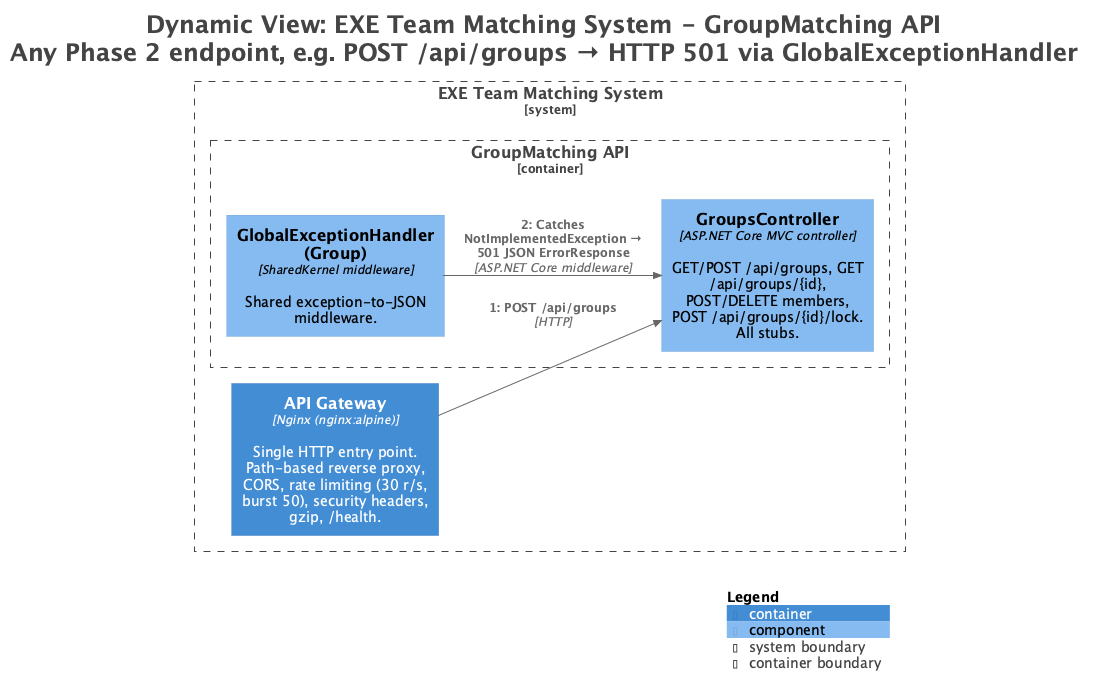

The diagram above was rendered by PlantUML. Its source (embedded in the PNG):
@startuml
!pragma layout smetana
title <size:24>Dynamic View: EXE Team Matching System - GroupMatching API</size>\n<size:24>Any Phase 2 endpoint, e.g. POST /api/groups → HTTP 501 via GlobalExceptionHandler</size>

set separator none
left to right direction

<style>
  root {
    BackgroundColor: #ffffff
    FontColor: #444444
  }
</style>

!include <C4/C4>
!include <C4/C4_Context>
!include <C4/C4_Container>
!include <C4/C4_Component>

System_Boundary("EXETeamMatchingSystem_boundary", "EXE Team Matching System", $tags="") {
  Container_Boundary("EXETeamMatchingSystem.GroupMatchingAPI_boundary", "GroupMatching API", $tags="") {
    Component(EXETeamMatchingSystem.GroupMatchingAPI.GroupsController, "GroupsController", $techn="ASP.NET Core MVC controller", $descr="GET/POST /api/groups, GET /api/groups/{id}, POST/DELETE members, POST /api/groups/{id}/lock. All stubs.", $tags="", $link="")
    Component(EXETeamMatchingSystem.GroupMatchingAPI.GlobalExceptionHandlerGroup, "GlobalExceptionHandler (Group)", $techn="SharedKernel middleware", $descr="Shared exception-to-JSON middleware.", $tags="", $link="")
  }

  Container(EXETeamMatchingSystem.APIGateway, "API Gateway", $techn="Nginx (nginx:alpine)", $descr="Single HTTP entry point. Path-based reverse proxy, CORS, rate limiting (30 r/s, burst 50), security headers, gzip, /health.", $tags="", $link="")
}

Container(EXETeamMatchingSystem.APIGateway, "API Gateway", $techn="Nginx (nginx:alpine)", $descr="Single HTTP entry point. Path-based reverse proxy, CORS, rate limiting (30 r/s, burst 50), security headers, gzip, /health.", $tags="", $link="")

Rel(EXETeamMatchingSystem.APIGateway, EXETeamMatchingSystem.GroupMatchingAPI.GroupsController, "1: POST /api/groups", $techn="HTTP", $tags="", $link="")
Rel(EXETeamMatchingSystem.GroupMatchingAPI.GlobalExceptionHandlerGroup, EXETeamMatchingSystem.GroupMatchingAPI.GroupsController, "2: Catches NotImplementedException → 501 JSON ErrorResponse", $techn="ASP.NET Core middleware", $tags="", $link="")

SHOW_LEGEND(true)
hide stereotypes
@enduml